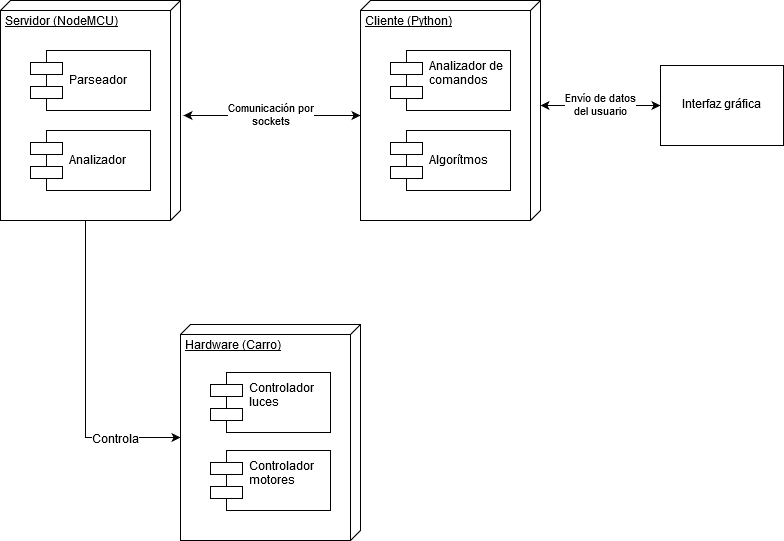

The diagram above was exported from draw.io. Its source (the exported page's mxGraphModel, read from the mxfile embedded in the PNG):
<mxGraphModel dx="1394" dy="832" grid="1" gridSize="10" guides="1" tooltips="1" connect="1" arrows="1" fold="1" page="1" pageScale="1" pageWidth="827" pageHeight="1169" math="0" shadow="0">
  <root>
    <mxCell id="0" />
    <mxCell id="1" parent="0" />
    <mxCell id="UJ9veURZaUiYt-_CGtd6-21" style="edgeStyle=orthogonalEdgeStyle;rounded=0;orthogonalLoop=1;jettySize=auto;html=1;exitX=0;exitY=0;exitDx=220;exitDy=95;exitPerimeter=0;entryX=0;entryY=0;entryDx=113;entryDy=180;entryPerimeter=0;" edge="1" parent="1" source="UJ9veURZaUiYt-_CGtd6-1" target="UJ9veURZaUiYt-_CGtd6-7">
      <mxGeometry relative="1" as="geometry" />
    </mxCell>
    <mxCell id="UJ9veURZaUiYt-_CGtd6-22" value="Controla" style="text;html=1;resizable=0;points=[];align=center;verticalAlign=middle;labelBackgroundColor=#ffffff;" vertex="1" connectable="0" parent="UJ9veURZaUiYt-_CGtd6-21">
      <mxGeometry x="0.391" y="30" relative="1" as="geometry">
        <mxPoint x="30" y="32" as="offset" />
      </mxGeometry>
    </mxCell>
    <mxCell id="UJ9veURZaUiYt-_CGtd6-1" value="Servidor (NodeMCU)" style="verticalAlign=top;align=left;spacingTop=8;spacingLeft=2;spacingRight=12;shape=cube;size=10;direction=south;fontStyle=4;html=1;" vertex="1" parent="1">
      <mxGeometry x="120" y="200" width="180" height="220" as="geometry" />
    </mxCell>
    <mxCell id="UJ9veURZaUiYt-_CGtd6-2" value="Parseador" style="shape=component;align=left;spacingLeft=36;" vertex="1" parent="1">
      <mxGeometry x="150" y="250" width="120" height="60" as="geometry" />
    </mxCell>
    <mxCell id="UJ9veURZaUiYt-_CGtd6-3" value="Analizador" style="shape=component;align=left;spacingLeft=36;" vertex="1" parent="1">
      <mxGeometry x="150" y="330" width="120" height="60" as="geometry" />
    </mxCell>
    <mxCell id="UJ9veURZaUiYt-_CGtd6-19" value="&lt;div&gt;Comunicación por&lt;/div&gt;&lt;div&gt;sockets&lt;br&gt;&lt;/div&gt;" style="edgeStyle=orthogonalEdgeStyle;rounded=0;orthogonalLoop=1;jettySize=auto;html=1;exitX=0;exitY=0;exitDx=115;exitDy=180;exitPerimeter=0;entryX=0.523;entryY=-0.017;entryDx=0;entryDy=0;entryPerimeter=0;startArrow=classic;startFill=1;" edge="1" parent="1" source="UJ9veURZaUiYt-_CGtd6-4" target="UJ9veURZaUiYt-_CGtd6-1">
      <mxGeometry relative="1" as="geometry" />
    </mxCell>
    <mxCell id="UJ9veURZaUiYt-_CGtd6-4" value="Cliente (Python)" style="verticalAlign=top;align=left;spacingTop=8;spacingLeft=2;spacingRight=12;shape=cube;size=10;direction=south;fontStyle=4;html=1;" vertex="1" parent="1">
      <mxGeometry x="480" y="200" width="180" height="220" as="geometry" />
    </mxCell>
    <mxCell id="UJ9veURZaUiYt-_CGtd6-5" value="Analizador de&#10;comandos&#10;" style="shape=component;align=left;spacingLeft=36;" vertex="1" parent="1">
      <mxGeometry x="510" y="250" width="120" height="60" as="geometry" />
    </mxCell>
    <mxCell id="UJ9veURZaUiYt-_CGtd6-6" value="Algorítmos" style="shape=component;align=left;spacingLeft=36;" vertex="1" parent="1">
      <mxGeometry x="510" y="330" width="120" height="60" as="geometry" />
    </mxCell>
    <mxCell id="UJ9veURZaUiYt-_CGtd6-7" value="Hardware (Carro)" style="verticalAlign=top;align=left;spacingTop=8;spacingLeft=2;spacingRight=12;shape=cube;size=10;direction=south;fontStyle=4;html=1;" vertex="1" parent="1">
      <mxGeometry x="300" y="524" width="180" height="216" as="geometry" />
    </mxCell>
    <mxCell id="UJ9veURZaUiYt-_CGtd6-9" value="Controlador&#10;luces&#10;" style="shape=component;align=left;spacingLeft=36;" vertex="1" parent="1">
      <mxGeometry x="330" y="572" width="120" height="60" as="geometry" />
    </mxCell>
    <mxCell id="UJ9veURZaUiYt-_CGtd6-11" value="Controlador&#10;motores&#10;" style="shape=component;align=left;spacingLeft=36;" vertex="1" parent="1">
      <mxGeometry x="330" y="650" width="120" height="60" as="geometry" />
    </mxCell>
    <mxCell id="UJ9veURZaUiYt-_CGtd6-17" value="&lt;div&gt;Envío de datos&lt;/div&gt;&lt;div&gt;del usuario&lt;br&gt;&lt;/div&gt;" style="edgeStyle=orthogonalEdgeStyle;rounded=0;orthogonalLoop=1;jettySize=auto;html=1;exitX=0;exitY=0.5;exitDx=0;exitDy=0;entryX=0;entryY=0;entryDx=105;entryDy=0;entryPerimeter=0;startArrow=classic;startFill=1;" edge="1" parent="1" source="UJ9veURZaUiYt-_CGtd6-12" target="UJ9veURZaUiYt-_CGtd6-4">
      <mxGeometry relative="1" as="geometry" />
    </mxCell>
    <mxCell id="UJ9veURZaUiYt-_CGtd6-12" value="Interfaz gráfica" style="html=1;" vertex="1" parent="1">
      <mxGeometry x="780" y="265" width="123" height="80" as="geometry" />
    </mxCell>
  </root>
</mxGraphModel>